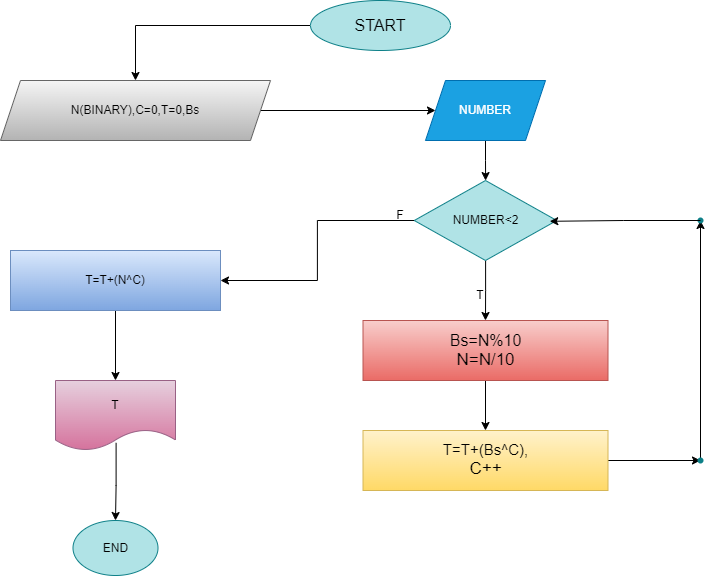

The diagram above was exported from draw.io. Its source (the exported page's mxGraphModel, read from the mxfile embedded in the PNG):
<mxGraphModel dx="1050" dy="530" grid="1" gridSize="10" guides="1" tooltips="1" connect="1" arrows="1" fold="1" page="1" pageScale="1" pageWidth="827" pageHeight="1169" math="0" shadow="0">
  <root>
    <mxCell id="0" />
    <mxCell id="1" parent="0" />
    <mxCell id="riZAwnTaQUL_21ytC6rf-298" value="" style="edgeStyle=orthogonalEdgeStyle;rounded=0;orthogonalLoop=1;jettySize=auto;html=1;" edge="1" parent="1" source="riZAwnTaQUL_21ytC6rf-23" target="riZAwnTaQUL_21ytC6rf-297">
      <mxGeometry relative="1" as="geometry" />
    </mxCell>
    <mxCell id="riZAwnTaQUL_21ytC6rf-23" value="&lt;font style=&quot;font-size: 16px;&quot;&gt;START&lt;/font&gt;" style="ellipse;whiteSpace=wrap;html=1;fillColor=#b0e3e6;strokeColor=#0e8088;" vertex="1" parent="1">
      <mxGeometry x="330" y="30" width="140" height="50" as="geometry" />
    </mxCell>
    <mxCell id="riZAwnTaQUL_21ytC6rf-300" value="" style="edgeStyle=orthogonalEdgeStyle;rounded=0;orthogonalLoop=1;jettySize=auto;html=1;" edge="1" parent="1" source="riZAwnTaQUL_21ytC6rf-297" target="riZAwnTaQUL_21ytC6rf-299">
      <mxGeometry relative="1" as="geometry" />
    </mxCell>
    <mxCell id="riZAwnTaQUL_21ytC6rf-297" value="N(BINARY),C=0,T=0,Bs" style="shape=parallelogram;perimeter=parallelogramPerimeter;whiteSpace=wrap;html=1;fixedSize=1;fillColor=#f5f5f5;strokeColor=#666666;gradientColor=#b3b3b3;" vertex="1" parent="1">
      <mxGeometry x="20" y="110" width="270" height="60" as="geometry" />
    </mxCell>
    <mxCell id="riZAwnTaQUL_21ytC6rf-302" value="" style="edgeStyle=orthogonalEdgeStyle;rounded=0;orthogonalLoop=1;jettySize=auto;html=1;" edge="1" parent="1" source="riZAwnTaQUL_21ytC6rf-299" target="riZAwnTaQUL_21ytC6rf-301">
      <mxGeometry relative="1" as="geometry" />
    </mxCell>
    <mxCell id="riZAwnTaQUL_21ytC6rf-299" value="NUMBER" style="shape=parallelogram;perimeter=parallelogramPerimeter;whiteSpace=wrap;html=1;fixedSize=1;fillColor=#1ba1e2;strokeColor=#006EAF;fontColor=#ffffff;" vertex="1" parent="1">
      <mxGeometry x="445" y="110" width="120" height="60" as="geometry" />
    </mxCell>
    <mxCell id="riZAwnTaQUL_21ytC6rf-304" value="" style="edgeStyle=orthogonalEdgeStyle;rounded=0;orthogonalLoop=1;jettySize=auto;html=1;" edge="1" parent="1" source="riZAwnTaQUL_21ytC6rf-301" target="riZAwnTaQUL_21ytC6rf-303">
      <mxGeometry relative="1" as="geometry" />
    </mxCell>
    <mxCell id="riZAwnTaQUL_21ytC6rf-314" value="" style="edgeStyle=orthogonalEdgeStyle;rounded=0;orthogonalLoop=1;jettySize=auto;html=1;" edge="1" parent="1" source="riZAwnTaQUL_21ytC6rf-301" target="riZAwnTaQUL_21ytC6rf-313">
      <mxGeometry relative="1" as="geometry" />
    </mxCell>
    <mxCell id="riZAwnTaQUL_21ytC6rf-301" value="NUMBER&amp;lt;2" style="rhombus;whiteSpace=wrap;html=1;fillColor=#b0e3e6;strokeColor=#0e8088;" vertex="1" parent="1">
      <mxGeometry x="433.75" y="210" width="142.5" height="80" as="geometry" />
    </mxCell>
    <mxCell id="riZAwnTaQUL_21ytC6rf-306" value="" style="edgeStyle=orthogonalEdgeStyle;rounded=0;orthogonalLoop=1;jettySize=auto;html=1;" edge="1" parent="1" source="riZAwnTaQUL_21ytC6rf-303" target="riZAwnTaQUL_21ytC6rf-305">
      <mxGeometry relative="1" as="geometry" />
    </mxCell>
    <mxCell id="riZAwnTaQUL_21ytC6rf-303" value="&lt;font style=&quot;font-size: 16px;&quot;&gt;Bs=N%10&lt;br&gt;&lt;/font&gt;&lt;font style=&quot;font-size: 17px;&quot;&gt;N=N/10&lt;/font&gt;" style="whiteSpace=wrap;html=1;fillColor=#f8cecc;strokeColor=#b85450;gradientColor=#ea6b66;" vertex="1" parent="1">
      <mxGeometry x="382.5" y="350" width="245" height="60" as="geometry" />
    </mxCell>
    <mxCell id="riZAwnTaQUL_21ytC6rf-309" value="" style="edgeStyle=orthogonalEdgeStyle;rounded=0;orthogonalLoop=1;jettySize=auto;html=1;" edge="1" parent="1" source="riZAwnTaQUL_21ytC6rf-305" target="riZAwnTaQUL_21ytC6rf-308">
      <mxGeometry relative="1" as="geometry" />
    </mxCell>
    <mxCell id="riZAwnTaQUL_21ytC6rf-305" value="&lt;font style=&quot;font-size: 15px;&quot;&gt;T=T+(Bs^C),&lt;br&gt;&lt;/font&gt;&lt;font style=&quot;font-size: 17px;&quot;&gt;C++&lt;/font&gt;" style="whiteSpace=wrap;html=1;fillColor=#fff2cc;strokeColor=#d6b656;gradientColor=#ffd966;" vertex="1" parent="1">
      <mxGeometry x="382.5" y="460" width="245" height="60" as="geometry" />
    </mxCell>
    <mxCell id="riZAwnTaQUL_21ytC6rf-307" value="T" style="text;html=1;strokeColor=none;fillColor=none;align=center;verticalAlign=middle;whiteSpace=wrap;rounded=0;" vertex="1" parent="1">
      <mxGeometry x="470" y="310" width="60" height="30" as="geometry" />
    </mxCell>
    <mxCell id="riZAwnTaQUL_21ytC6rf-311" value="" style="edgeStyle=orthogonalEdgeStyle;rounded=0;orthogonalLoop=1;jettySize=auto;html=1;" edge="1" parent="1" source="riZAwnTaQUL_21ytC6rf-308" target="riZAwnTaQUL_21ytC6rf-310">
      <mxGeometry relative="1" as="geometry" />
    </mxCell>
    <mxCell id="riZAwnTaQUL_21ytC6rf-308" value="" style="shape=waypoint;sketch=0;size=6;pointerEvents=1;points=[];fillColor=#b0e3e6;resizable=0;rotatable=0;perimeter=centerPerimeter;snapToPoint=1;strokeColor=#0e8088;" vertex="1" parent="1">
      <mxGeometry x="710" y="480" width="20" height="20" as="geometry" />
    </mxCell>
    <mxCell id="riZAwnTaQUL_21ytC6rf-310" value="" style="shape=waypoint;sketch=0;size=6;pointerEvents=1;points=[];fillColor=#b0e3e6;resizable=0;rotatable=0;perimeter=centerPerimeter;snapToPoint=1;strokeColor=#0e8088;" vertex="1" parent="1">
      <mxGeometry x="710" y="240" width="20" height="20" as="geometry" />
    </mxCell>
    <mxCell id="riZAwnTaQUL_21ytC6rf-312" style="edgeStyle=orthogonalEdgeStyle;rounded=0;orthogonalLoop=1;jettySize=auto;html=1;entryX=0.951;entryY=0.51;entryDx=0;entryDy=0;entryPerimeter=0;" edge="1" parent="1" source="riZAwnTaQUL_21ytC6rf-310" target="riZAwnTaQUL_21ytC6rf-301">
      <mxGeometry relative="1" as="geometry" />
    </mxCell>
    <mxCell id="riZAwnTaQUL_21ytC6rf-316" value="" style="edgeStyle=orthogonalEdgeStyle;rounded=0;orthogonalLoop=1;jettySize=auto;html=1;" edge="1" parent="1" source="riZAwnTaQUL_21ytC6rf-313" target="riZAwnTaQUL_21ytC6rf-315">
      <mxGeometry relative="1" as="geometry" />
    </mxCell>
    <mxCell id="riZAwnTaQUL_21ytC6rf-313" value="T=T+(N^C)" style="whiteSpace=wrap;html=1;fillColor=#dae8fc;strokeColor=#6c8ebf;gradientColor=#7ea6e0;" vertex="1" parent="1">
      <mxGeometry x="30" y="280" width="210" height="60" as="geometry" />
    </mxCell>
    <mxCell id="riZAwnTaQUL_21ytC6rf-318" value="" style="edgeStyle=orthogonalEdgeStyle;rounded=0;orthogonalLoop=1;jettySize=auto;html=1;exitX=0.505;exitY=0.891;exitDx=0;exitDy=0;exitPerimeter=0;" edge="1" parent="1" source="riZAwnTaQUL_21ytC6rf-315" target="riZAwnTaQUL_21ytC6rf-317">
      <mxGeometry relative="1" as="geometry" />
    </mxCell>
    <mxCell id="riZAwnTaQUL_21ytC6rf-315" value="T" style="shape=document;whiteSpace=wrap;html=1;boundedLbl=1;fillColor=#e6d0de;strokeColor=#996185;gradientColor=#d5739d;" vertex="1" parent="1">
      <mxGeometry x="75" y="410" width="120" height="70" as="geometry" />
    </mxCell>
    <mxCell id="riZAwnTaQUL_21ytC6rf-317" value="END" style="ellipse;whiteSpace=wrap;html=1;fillColor=#b0e3e6;strokeColor=#0e8088;" vertex="1" parent="1">
      <mxGeometry x="92.5" y="550" width="85" height="55" as="geometry" />
    </mxCell>
    <mxCell id="riZAwnTaQUL_21ytC6rf-319" value="F" style="text;html=1;strokeColor=none;fillColor=none;align=center;verticalAlign=middle;whiteSpace=wrap;rounded=0;" vertex="1" parent="1">
      <mxGeometry x="390" y="230" width="60" height="30" as="geometry" />
    </mxCell>
  </root>
</mxGraphModel>